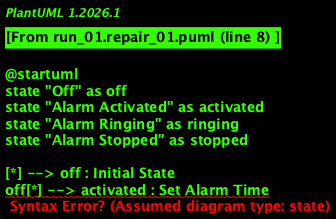

The diagram above was rendered by PlantUML. Its source (embedded in the PNG):
@startuml
state "Off" as off
state "Alarm Activated" as activated
state "Alarm Ringing" as ringing
state "Alarm Stopped" as stopped

[*] --> off : Initial State
off[*] --> activated : Set Alarm Time
activated --> activated : User turns off alarm
activated --> ringing : Current time matches set alarm time
ringing --> stopped : User stops alarm
stopped --> activated : Next scheduled alarm time
stopped --> [*] : Final State

@enduml